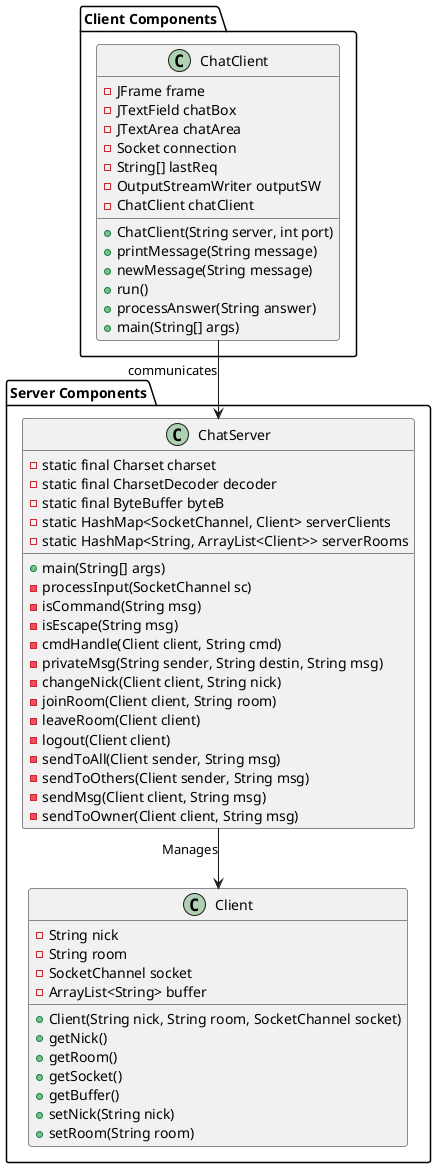

The diagram above was rendered by PlantUML. Its source (embedded in the PNG):
@startuml
skinparam linetype ortho

package "Server Components" {
    class ChatServer {
        - static final Charset charset
        - static final CharsetDecoder decoder
        - static final ByteBuffer byteB
        - static HashMap<SocketChannel, Client> serverClients
        - static HashMap<String, ArrayList<Client>> serverRooms
        + main(String[] args)
        - processInput(SocketChannel sc)
        - isCommand(String msg)
        - isEscape(String msg)
        - cmdHandle(Client client, String cmd)
        - privateMsg(String sender, String destin, String msg)
        - changeNick(Client client, String nick)
        - joinRoom(Client client, String room)
        - leaveRoom(Client client)
        - logout(Client client)
        - sendToAll(Client sender, String msg)
        - sendToOthers(Client sender, String msg)
        - sendMsg(Client client, String msg)
        - sendToOwner(Client client, String msg)
    }

    class Client {
        - String nick
        - String room
        - SocketChannel socket
        - ArrayList<String> buffer
        + Client(String nick, String room, SocketChannel socket)
        + getNick()
        + getRoom()
        + getSocket()
        + getBuffer()
        + setNick(String nick)
        + setRoom(String room)
    }

    ChatServer --> Client : Manages

}

package "Client Components" {
    class ChatClient {
        - JFrame frame
        - JTextField chatBox
        - JTextArea chatArea
        - Socket connection
        - String[] lastReq
        - OutputStreamWriter outputSW
        - ChatClient chatClient
        + ChatClient(String server, int port)
        + printMessage(String message)
        + newMessage(String message)
        + run()
        + processAnswer(String answer)
        + main(String[] args)
    }
}

ChatClient --> ChatServer : communicates


@enduml